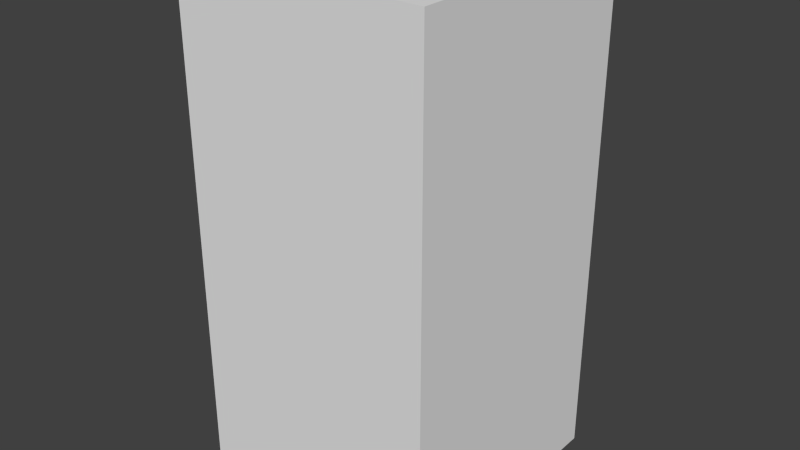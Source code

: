 # Source: greyXSeven.blend  (saved by Blender 2.68.0; exported with 4.5.12 LTS)
import bpy
from mathutils import Matrix  # noqa: F401  (used for matrix-valued properties, if any)

bpy.ops.wm.read_factory_settings(use_empty=True)
scene = bpy.context.scene
scene.name = 'Scene'

# ---- collections
col_collection_1 = bpy.data.collections.new('Collection 1'); scene.collection.children.link(col_collection_1)

# ---- world
world_world = bpy.data.worlds.new('World'); scene.world = world_world
world_world.color = (0.05088, 0.05088, 0.05088)
world_world.use_sun_shadow = False
world_world.sun_shadow_jitter_overblur = 0.0
world_world.cycles.sampling_method = 'MANUAL'
world_world.cycles.sample_map_resolution = 256

# ---- meshes
me_greyxseven = bpy.data.meshes.new('greyXSeven')
me_greyxseven.from_pydata([(-0.5, -0.5, -1.0), (-0.5, 0.5, -1.0), (0.5, 0.5, -1.0), (0.5, -0.5, -1.0), (-0.5, -0.5, 1.0), (-0.5, 0.5, 1.0), (0.5, 0.5, 1.0), (0.5, -0.5, 1.0)], [], [(4, 5, 1, 0), (5, 6, 2, 1), (6, 7, 3, 2), (7, 4, 0, 3), (0, 1, 2, 3), (7, 6, 5, 4)])
me_greyxseven.use_remesh_preserve_volume = False
me_greyxseven.use_remesh_preserve_attributes = False
me_greyxseven.use_mirror_vertex_groups = False
me_greyxseven.update()

# ---- objects
ob_greyxseven = bpy.data.objects.new('greyXSeven', me_greyxseven)

# ---- transforms, parenting, visibility, modifiers, constraints
ob_greyxseven.location = (0.0, 0.0, 0.0)
ob_greyxseven.lineart.crease_threshold = 0.0

# ---- collection membership
col_collection_1.objects.link(ob_greyxseven)

# ---- scene / render settings (as saved in the file)
scene.frame_start = 1; scene.frame_end = 250; scene.frame_set(1)
scene.render.engine = 'BLENDER_EEVEE_NEXT'
scene.render.image_settings.color_mode = 'RGB'
scene.render.image_settings.compression = 90
scene.render.resolution_percentage = 50
scene.render.dither_intensity = 0.0
scene.cycles.use_denoising = False
scene.cycles.samples = 10
scene.cycles.sampling_pattern = 'TABULATED_SOBOL'
scene.cycles.light_sampling_threshold = 0.0
scene.cycles.use_adaptive_sampling = False
scene.cycles.use_light_tree = False
scene.cycles.blur_glossy = 0.0
scene.cycles.volume_bounces = 1
scene.cycles.pixel_filter_type = 'GAUSSIAN'
scene.cycles.sample_clamp_indirect = 0.0
scene.view_settings.view_transform = 'Standard'
bpy.context.view_layer.update()

# ---- added for rendering (the .blend has no active camera and no usable light): camera, sun
cam_auto = bpy.data.cameras.new('AutoCamera')
cam_auto.lens = 50.0
cam_auto.sensor_width = 36.0
cam_auto.clip_end = 1000.0
ob_auto_camera = bpy.data.objects.new('AutoCamera', cam_auto)
scene.collection.objects.link(ob_auto_camera)
ob_auto_camera.location = (2.26633, -2.71959, 1.81306)
ob_auto_camera.rotation_euler = (1.09748, -7.21219e-08, 0.694738)
scene.camera = ob_auto_camera
light_auto_sun = bpy.data.lights.new('AutoSun', 'SUN')
light_auto_sun.energy = 3.0
light_auto_sun.angle = 0.0523599
ob_auto_sun = bpy.data.objects.new('AutoSun', light_auto_sun)
scene.collection.objects.link(ob_auto_sun)
ob_auto_sun.rotation_euler = (0.872665, 0.174533, 0.523599)
bpy.context.view_layer.update()
